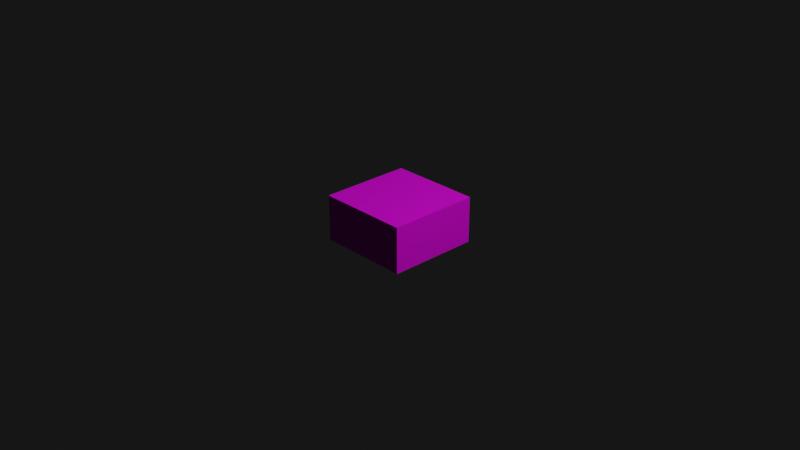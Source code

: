 # Source: base_block.blend  (saved by Blender 3.2.14; exported with 4.5.12 LTS)
import bpy
from mathutils import Matrix  # noqa: F401  (used for matrix-valued properties, if any)

bpy.ops.wm.read_factory_settings(use_empty=True)
scene = bpy.context.scene
scene.name = 'Scene'

# ---- collections
col_collection = bpy.data.collections.new('Collection'); scene.collection.children.link(col_collection)

# ---- images (referenced by path relative to the original .blend; pixels are not part of the script)
import os
ASSET_DIR = os.environ.get("B2B_ASSET_DIR", "")  # directory of the original .blend (textures are referenced by path, not embedded)
HERE = os.path.dirname(os.path.abspath(__file__))  # packed textures are extracted next to this script under _unpacked/

def load_image(name, relpath, width, height, colorspace="sRGB"):
    """Load a texture the original file referenced (path relative to the .blend, or extracted next to this script)."""
    p = next((c for c in (os.path.join(HERE, relpath), os.path.join(ASSET_DIR, relpath)) if relpath and os.path.exists(c)), "")
    if p:
        img = bpy.data.images.load(p, check_existing=True)
        img.name = name
    else:  # same state as the original file: an image datablock whose file is absent (Cycles renders it pink)
        img = bpy.data.images.new(name, width, height)
        img.source = "FILE"
        img.filepath = "//" + (relpath or name)
    img.colorspace_settings.name = colorspace
    return img
img_metal_floor_png = load_image('metal_floor.png', 'metal_floor.png', 1024, 1024, 'sRGB')

# ---- materials (node trees are filled in below, after node groups)
mat_material = bpy.data.materials.new('Material')

# ---- material node trees
mat_material.use_nodes = True; mat_material.node_tree.nodes.clear()
_N = mat_material.node_tree.nodes; _L = mat_material.node_tree.links
n0 = _N.new('ShaderNodeBsdfPrincipled'); n0.name = 'Principled BSDF'; n0.location = (10, 300)
n0.distribution = 'GGX'
n0.subsurface_method = 'RANDOM_WALK_SKIN'
n0.inputs[3].default_value = 1.45
n0.inputs[27].default_value = (0.0, 0.0, 0.0, 1.0)
n0.inputs[28].default_value = 1.0
n1 = _N.new('ShaderNodeOutputMaterial'); n1.name = 'Material Output'; n1.location = (300, 300)
n2 = _N.new('ShaderNodeTexImage'); n2.name = 'Image Texture'; n2.location = (-280, 280)
n2.image = img_metal_floor_png
_L.new(n0.outputs[0], n1.inputs[0])
_L.new(n2.outputs[0], n0.inputs[0])
n1.is_active_output = True

# ---- world
world_world = bpy.data.worlds.new('World'); scene.world = world_world
world_world.use_nodes = True; world_world.node_tree.nodes.clear()
_N = world_world.node_tree.nodes; _L = world_world.node_tree.links
n0 = _N.new('ShaderNodeOutputWorld'); n0.name = 'World Output'; n0.location = (300, 300)
n1 = _N.new('ShaderNodeBackground'); n1.name = 'Background'; n1.location = (10, 300)
n1.inputs[0].default_value = (0.008076, 0.008076, 0.008076, 1.0)
_L.new(n1.outputs[0], n0.inputs[0])
n0.is_active_output = True
world_world.color = (0.05088, 0.05088, 0.05088)
world_world.use_sun_shadow = False
world_world.sun_shadow_jitter_overblur = 0.0

# ---- cameras
cam_camera = bpy.data.cameras.new('Camera')
cam_camera.clip_end = 100.0
cam_camera.ortho_scale = 7.314

# ---- lights
light_light = bpy.data.lights.new('Light', 'POINT')
light_light.transmission_factor = 0.0
light_light.energy = 1000.0
light_light.shadow_soft_size = 0.1
light_light.shadow_maximum_resolution = 0.006
light_light.use_absolute_resolution = True

# ---- meshes
me_cube = bpy.data.meshes.new('Cube')
me_cube.from_pydata([(-0.5, -0.5, -0.2499), (-0.5, -0.5, 0.2499), (-0.5, 0.5, -0.2499), (-0.5, 0.5, 0.2499), (0.5, -0.5, -0.2499), (0.5, -0.5, 0.2499), (0.5, 0.5, -0.2499), (0.5, 0.5, 0.2499)], [], [(0, 1, 3, 2), (2, 3, 7, 6), (6, 7, 5, 4), (4, 5, 1, 0), (2, 6, 4, 0), (7, 3, 1, 5)])
_uv = me_cube.uv_layers.new(name='UVMap')
_uv.uv.foreach_set('vector', [-0.0372, 0.6794, -0.0372, 0.8105, 0.9628, 0.8105, 0.9628, 0.6794, -0.0372, 0.6794, -0.0372, 0.8105, 0.9628, 0.8105, 0.9628, 0.6794, 0.969, 0.6794, 0.969, 0.8105, -0.031, 0.8105, -0.031, 0.6794, 0.9752, 0.6794, 0.9752, 0.8105, -0.0248, 0.8105, -0.0248, 0.6794, 1.0, 8.941e-08, 1.0, 1.0, 0.0, 1.0, 4.47e-08, 0.0, 0.0, 1.0, 0.0, 0.0, 1.0, 1.192e-07, 1.0, 1.0])
me_cube.materials.append(mat_material)
me_cube.update()

# ---- objects
ob_light = bpy.data.objects.new('Light', light_light)
ob_camera = bpy.data.objects.new('Camera', cam_camera)
ob_cube = bpy.data.objects.new('Cube', me_cube)

# ---- transforms, parenting, visibility, modifiers, constraints
ob_light.location = (4.076, 1.005, 5.904)
ob_light.rotation_euler = (0.6503, 0.05522, 1.866)
ob_light.lock_rotations_4d = False
ob_light.empty_display_type = 'ARROWS'
ob_light.color = (0.0, 0.0, 0.0, 0.0)
ob_light.lineart.crease_threshold = 0.0
ob_camera.location = (7.359, -6.926, 4.958)
ob_camera.rotation_euler = (1.109, 0.0, 0.8149)
ob_camera.lock_rotations_4d = False
ob_camera.empty_display_type = 'ARROWS'
ob_camera.color = (0.0, 0.0, 0.0, 0.0)
ob_camera.display_type = 'WIRE'
ob_camera.lineart.crease_threshold = 0.0
ob_cube.location = (0.0, 0.0, 0.0)

# ---- collection membership
col_collection.objects.link(ob_light)
col_collection.objects.link(ob_camera)
col_collection.objects.link(ob_cube)

# ---- scene / render settings (as saved in the file)
scene.camera = ob_camera
scene.frame_start = 1; scene.frame_end = 250; scene.frame_set(1)
scene.render.engine = 'CYCLES'
scene.cycles.sampling_pattern = 'TABULATED_SOBOL'
scene.cycles.use_light_tree = False
scene.view_settings.view_transform = 'Filmic'
bpy.context.view_layer.update()
